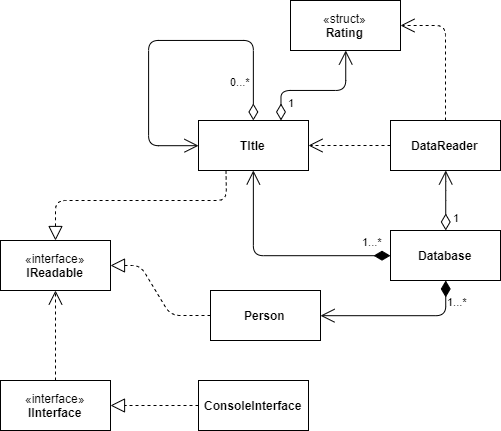

The diagram above was exported from draw.io. Its source (the exported page's mxGraphModel, read from the mxfile embedded in the PNG):
<mxGraphModel dx="670" dy="371" grid="1" gridSize="10" guides="1" tooltips="1" connect="1" arrows="1" fold="1" page="1" pageScale="1" pageWidth="827" pageHeight="1169" math="0" shadow="0">
  <root>
    <mxCell id="0" />
    <mxCell id="1" parent="0" />
    <mxCell id="DLd_mvczE6W0swkkIYua-3" value="&lt;b&gt;TItle&lt;br&gt;&lt;/b&gt;" style="html=1;" parent="1" vertex="1">
      <mxGeometry x="258" y="260" width="110" height="50" as="geometry" />
    </mxCell>
    <mxCell id="DLd_mvczE6W0swkkIYua-4" value="&lt;b&gt;DataReader&lt;/b&gt;" style="html=1;" parent="1" vertex="1">
      <mxGeometry x="450" y="260" width="110" height="50" as="geometry" />
    </mxCell>
    <mxCell id="DLd_mvczE6W0swkkIYua-8" value="1" style="endArrow=open;html=1;endSize=12;startArrow=diamondThin;startSize=14;startFill=0;edgeStyle=orthogonalEdgeStyle;align=left;verticalAlign=bottom;exitX=0.75;exitY=0;exitDx=0;exitDy=0;" parent="1" source="DLd_mvczE6W0swkkIYua-3" target="ABGJCXnVj9pn8Tlg4x9s-3" edge="1">
      <mxGeometry x="-0.8738" y="-6" relative="1" as="geometry">
        <mxPoint x="341" y="160" as="sourcePoint" />
        <mxPoint x="405" y="190" as="targetPoint" />
        <mxPoint as="offset" />
        <Array as="points">
          <mxPoint x="341" y="230" />
          <mxPoint x="405" y="230" />
        </Array>
      </mxGeometry>
    </mxCell>
    <mxCell id="DLd_mvczE6W0swkkIYua-9" value="0...*" style="endArrow=open;html=1;endSize=12;startArrow=diamondThin;startSize=14;startFill=0;edgeStyle=orthogonalEdgeStyle;align=left;verticalAlign=bottom;exitX=0.5;exitY=0;exitDx=0;exitDy=0;" parent="1" source="DLd_mvczE6W0swkkIYua-3" target="DLd_mvczE6W0swkkIYua-3" edge="1">
      <mxGeometry x="-0.38" y="50" relative="1" as="geometry">
        <mxPoint x="295.8275862068965" y="170.27586206896558" as="sourcePoint" />
        <mxPoint x="218" y="285" as="targetPoint" />
        <mxPoint as="offset" />
        <Array as="points">
          <mxPoint x="313" y="180" />
          <mxPoint x="208" y="180" />
          <mxPoint x="208" y="285" />
        </Array>
      </mxGeometry>
    </mxCell>
    <mxCell id="DLd_mvczE6W0swkkIYua-10" value="" style="endArrow=open;endSize=12;dashed=1;html=1;exitX=0;exitY=0.5;exitDx=0;exitDy=0;entryX=1;entryY=0.5;entryDx=0;entryDy=0;" parent="1" source="DLd_mvczE6W0swkkIYua-4" target="DLd_mvczE6W0swkkIYua-3" edge="1">
      <mxGeometry y="-25" width="160" relative="1" as="geometry">
        <mxPoint x="158" y="330" as="sourcePoint" />
        <mxPoint x="318" y="330" as="targetPoint" />
        <mxPoint as="offset" />
      </mxGeometry>
    </mxCell>
    <mxCell id="ABGJCXnVj9pn8Tlg4x9s-2" value="&lt;b&gt;Database&lt;br&gt;&lt;/b&gt;" style="html=1;" parent="1" vertex="1">
      <mxGeometry x="450" y="370" width="110" height="50" as="geometry" />
    </mxCell>
    <mxCell id="ABGJCXnVj9pn8Tlg4x9s-3" value="«struct»&lt;br&gt;&lt;b&gt;Rating&lt;/b&gt;" style="html=1;" parent="1" vertex="1">
      <mxGeometry x="350" y="140" width="110" height="50" as="geometry" />
    </mxCell>
    <mxCell id="ABGJCXnVj9pn8Tlg4x9s-11" value="" style="endArrow=open;endSize=12;dashed=1;html=1;exitX=0.5;exitY=0;exitDx=0;exitDy=0;entryX=1;entryY=0.5;entryDx=0;entryDy=0;" parent="1" source="DLd_mvczE6W0swkkIYua-4" target="ABGJCXnVj9pn8Tlg4x9s-3" edge="1">
      <mxGeometry y="-25" width="160" relative="1" as="geometry">
        <mxPoint x="582" y="189.5" as="sourcePoint" />
        <mxPoint x="500" y="189.5" as="targetPoint" />
        <mxPoint as="offset" />
        <Array as="points">
          <mxPoint x="505" y="165" />
        </Array>
      </mxGeometry>
    </mxCell>
    <mxCell id="ABGJCXnVj9pn8Tlg4x9s-12" value="1...*" style="endArrow=open;html=1;endSize=12;startArrow=diamondThin;startSize=14;startFill=1;edgeStyle=orthogonalEdgeStyle;align=left;verticalAlign=bottom;exitX=0;exitY=0.5;exitDx=0;exitDy=0;entryX=0.5;entryY=1;entryDx=0;entryDy=0;" parent="1" source="ABGJCXnVj9pn8Tlg4x9s-2" target="DLd_mvczE6W0swkkIYua-3" edge="1">
      <mxGeometry x="-0.7297" y="-5" relative="1" as="geometry">
        <mxPoint x="310" y="460" as="sourcePoint" />
        <mxPoint x="470" y="460" as="targetPoint" />
        <mxPoint as="offset" />
      </mxGeometry>
    </mxCell>
    <mxCell id="nxlxS3PE0oFXrkUUhhKC-1" value="«interface»&lt;br&gt;&lt;b&gt;IInterface&lt;br&gt;&lt;/b&gt;" style="html=1;" parent="1" vertex="1">
      <mxGeometry x="60" y="520" width="110" height="50" as="geometry" />
    </mxCell>
    <mxCell id="nxlxS3PE0oFXrkUUhhKC-2" value="&lt;b&gt;ConsoleInterface&lt;br&gt;&lt;/b&gt;" style="html=1;" parent="1" vertex="1">
      <mxGeometry x="258" y="520" width="110" height="50" as="geometry" />
    </mxCell>
    <mxCell id="nxlxS3PE0oFXrkUUhhKC-5" value="«interface»&lt;br&gt;&lt;b&gt;IReadable&lt;br&gt;&lt;/b&gt;" style="html=1;" parent="1" vertex="1">
      <mxGeometry x="60" y="380" width="110" height="50" as="geometry" />
    </mxCell>
    <mxCell id="nxlxS3PE0oFXrkUUhhKC-9" value="&lt;br&gt;" style="endArrow=open;endSize=12;dashed=1;html=1;exitX=0.5;exitY=0;exitDx=0;exitDy=0;entryX=0.5;entryY=1;entryDx=0;entryDy=0;" parent="1" source="nxlxS3PE0oFXrkUUhhKC-1" target="nxlxS3PE0oFXrkUUhhKC-5" edge="1">
      <mxGeometry x="-0.3333" y="5" width="160" relative="1" as="geometry">
        <mxPoint x="110" y="445" as="sourcePoint" />
        <mxPoint x="80" y="460" as="targetPoint" />
        <mxPoint as="offset" />
      </mxGeometry>
    </mxCell>
    <mxCell id="nxlxS3PE0oFXrkUUhhKC-10" value="" style="endArrow=block;dashed=1;endFill=0;endSize=12;html=1;exitX=0.25;exitY=1;exitDx=0;exitDy=0;entryX=0.5;entryY=0;entryDx=0;entryDy=0;" parent="1" source="DLd_mvczE6W0swkkIYua-3" target="nxlxS3PE0oFXrkUUhhKC-5" edge="1">
      <mxGeometry width="160" relative="1" as="geometry">
        <mxPoint x="200" y="460" as="sourcePoint" />
        <mxPoint x="360" y="460" as="targetPoint" />
        <Array as="points">
          <mxPoint x="286" y="340" />
          <mxPoint x="115" y="340" />
        </Array>
      </mxGeometry>
    </mxCell>
    <mxCell id="nxlxS3PE0oFXrkUUhhKC-11" value="1" style="endArrow=open;html=1;endSize=12;startArrow=diamondThin;startSize=14;startFill=0;edgeStyle=orthogonalEdgeStyle;align=left;verticalAlign=bottom;exitX=0.5;exitY=0;exitDx=0;exitDy=0;entryX=0.5;entryY=1;entryDx=0;entryDy=0;" parent="1" source="ABGJCXnVj9pn8Tlg4x9s-2" target="DLd_mvczE6W0swkkIYua-4" edge="1">
      <mxGeometry x="-0.8738" y="-6" relative="1" as="geometry">
        <mxPoint x="350.3333333333335" y="270" as="sourcePoint" />
        <mxPoint x="415.3333333333335" y="200" as="targetPoint" />
        <mxPoint as="offset" />
        <Array as="points">
          <mxPoint x="505" y="330" />
          <mxPoint x="505" y="330" />
        </Array>
      </mxGeometry>
    </mxCell>
    <mxCell id="nxlxS3PE0oFXrkUUhhKC-12" value="" style="endArrow=block;dashed=1;endFill=0;endSize=12;html=1;exitX=0;exitY=0.5;exitDx=0;exitDy=0;" parent="1" source="nxlxS3PE0oFXrkUUhhKC-2" edge="1">
      <mxGeometry width="160" relative="1" as="geometry">
        <mxPoint x="60" y="590" as="sourcePoint" />
        <mxPoint x="170" y="545" as="targetPoint" />
      </mxGeometry>
    </mxCell>
    <mxCell id="peMZDzpuKzQ-pdhJOlm--1" value="&lt;b&gt;Person&lt;br&gt;&lt;/b&gt;" style="html=1;" vertex="1" parent="1">
      <mxGeometry x="270" y="430" width="110" height="50" as="geometry" />
    </mxCell>
    <mxCell id="peMZDzpuKzQ-pdhJOlm--2" value="" style="endArrow=block;dashed=1;endFill=0;endSize=12;html=1;exitX=0;exitY=0.5;exitDx=0;exitDy=0;entryX=1;entryY=0.5;entryDx=0;entryDy=0;" edge="1" parent="1" source="peMZDzpuKzQ-pdhJOlm--1" target="nxlxS3PE0oFXrkUUhhKC-5">
      <mxGeometry width="160" relative="1" as="geometry">
        <mxPoint x="210.5" y="290" as="sourcePoint" />
        <mxPoint x="40" y="360" as="targetPoint" />
        <Array as="points">
          <mxPoint x="230" y="455" />
          <mxPoint x="200" y="405" />
        </Array>
      </mxGeometry>
    </mxCell>
    <mxCell id="peMZDzpuKzQ-pdhJOlm--5" value="1...*" style="endArrow=open;html=1;endSize=12;startArrow=diamondThin;startSize=14;startFill=1;edgeStyle=orthogonalEdgeStyle;align=left;verticalAlign=bottom;exitX=0.5;exitY=1;exitDx=0;exitDy=0;entryX=1;entryY=0.5;entryDx=0;entryDy=0;" edge="1" parent="1" source="ABGJCXnVj9pn8Tlg4x9s-2" target="peMZDzpuKzQ-pdhJOlm--1">
      <mxGeometry x="-0.6255" relative="1" as="geometry">
        <mxPoint x="573.5699999999999" y="480.00047619047615" as="sourcePoint" />
        <mxPoint x="436.42714285714277" y="394.76238095238097" as="targetPoint" />
        <mxPoint as="offset" />
      </mxGeometry>
    </mxCell>
  </root>
</mxGraphModel>